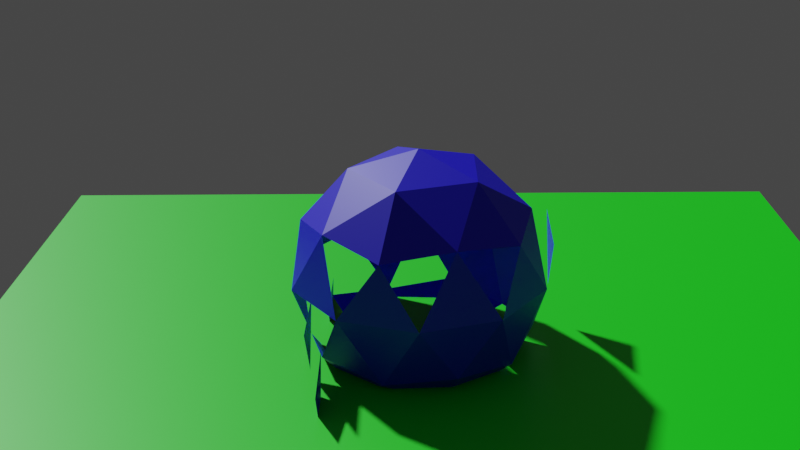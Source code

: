 # Source: explode.blend  (saved by Blender 2.82.7; exported with 4.5.12 LTS)
import bpy
from mathutils import Matrix  # noqa: F401  (used for matrix-valued properties, if any)

bpy.ops.wm.read_factory_settings(use_empty=True)
scene = bpy.context.scene
scene.name = 'Scene'

# ---- collections
col_collection = bpy.data.collections.new('Collection'); scene.collection.children.link(col_collection)

# ---- materials (node trees are filled in below, after node groups)
mat_material_001 = bpy.data.materials.new('Material.001')
mat_material_001.use_transparent_shadow = False
mat_material_002 = bpy.data.materials.new('Material.002')
mat_material_002.use_transparent_shadow = False

# ---- material node trees
mat_material_001.use_nodes = True; mat_material_001.node_tree.nodes.clear()
_N = mat_material_001.node_tree.nodes; _L = mat_material_001.node_tree.links
n0 = _N.new('ShaderNodeOutputMaterial'); n0.name = 'Material Output'; n0.location = (300, 300)
n1 = _N.new('ShaderNodeBsdfPrincipled'); n1.name = 'Principled BSDF'; n1.location = (10, 300)
n1.distribution = 'GGX'
n1.subsurface_method = 'BURLEY'
n1.inputs[0].default_value = (0.005467, 0.0, 0.8, 1.0)
n1.inputs[3].default_value = 1.45
n1.inputs[27].default_value = (0.0, 0.0, 0.0, 1.0)
n1.inputs[28].default_value = 1.0
_L.new(n1.outputs[0], n0.inputs[0])
n0.is_active_output = True
mat_material_002.use_nodes = True; mat_material_002.node_tree.nodes.clear()
_N = mat_material_002.node_tree.nodes; _L = mat_material_002.node_tree.links
n0 = _N.new('ShaderNodeOutputMaterial'); n0.name = 'Material Output'; n0.location = (300, 300)
n1 = _N.new('ShaderNodeBsdfPrincipled'); n1.name = 'Principled BSDF'; n1.location = (10, 300)
n1.distribution = 'GGX'
n1.subsurface_method = 'BURLEY'
n1.inputs[0].default_value = (0.0, 0.8, 0.002783, 1.0)
n1.inputs[3].default_value = 1.45
n1.inputs[27].default_value = (0.0, 0.0, 0.0, 1.0)
n1.inputs[28].default_value = 1.0
_L.new(n1.outputs[0], n0.inputs[0])
n0.is_active_output = True

# ---- world
world_world = bpy.data.worlds.new('World'); scene.world = world_world
world_world.use_nodes = True; world_world.node_tree.nodes.clear()
_N = world_world.node_tree.nodes; _L = world_world.node_tree.links
n0 = _N.new('ShaderNodeOutputWorld'); n0.name = 'World Output'; n0.location = (300, 300)
n1 = _N.new('ShaderNodeBackground'); n1.name = 'Background'; n1.location = (10, 300)
n1.inputs[0].default_value = (0.05088, 0.05088, 0.05088, 1.0)
_L.new(n1.outputs[0], n0.inputs[0])
n0.is_active_output = True
world_world.color = (0.05088, 0.05088, 0.05088)
world_world.use_sun_shadow = False
world_world.sun_shadow_jitter_overblur = 0.0

# ---- cameras
cam_camera = bpy.data.cameras.new('Camera')

# ---- meshes
me_icosphere = bpy.data.meshes.new('Icosphere')
me_icosphere.from_pydata([(0.0, 0.0, -1.0), (0.7236, -0.5257, -0.4472), (-0.2764, -0.8506, -0.4472), (-0.8944, 0.0, -0.4472), (-0.2764, 0.8506, -0.4472), (0.7236, 0.5257, -0.4472), (0.2764, -0.8506, 0.4472), (-0.7236, -0.5257, 0.4472), (-0.7236, 0.5257, 0.4472), (0.2764, 0.8506, 0.4472), (0.8944, 0.0, 0.4472), (0.0, 0.0, 1.0), (-0.1625, -0.5, -0.8507), (0.4253, -0.309, -0.8507), (0.2629, -0.809, -0.5257), (0.8506, 0.0, -0.5257), (0.4253, 0.309, -0.8507), (-0.5257, 0.0, -0.8507), (-0.6882, -0.5, -0.5257), (-0.1625, 0.5, -0.8507), (-0.6882, 0.5, -0.5257), (0.2629, 0.809, -0.5257), (0.9511, -0.309, 0.0), (0.9511, 0.309, 0.0), (0.0, -1.0, 0.0), (0.5878, -0.809, 0.0), (-0.9511, -0.309, 0.0), (-0.5878, -0.809, 0.0), (-0.5878, 0.809, 0.0), (-0.9511, 0.309, 0.0), (0.5878, 0.809, 0.0), (0.0, 1.0, 0.0), (0.6882, -0.5, 0.5257), (-0.2629, -0.809, 0.5257), (-0.8506, 0.0, 0.5257), (-0.2629, 0.809, 0.5257), (0.6882, 0.5, 0.5257), (0.1625, -0.5, 0.8507), (0.5257, 0.0, 0.8507), (-0.4253, -0.309, 0.8507), (-0.4253, 0.309, 0.8507), (0.1625, 0.5, 0.8507)], [], [(0, 13, 12), (1, 13, 15), (0, 12, 17), (0, 17, 19), (0, 19, 16), (1, 15, 22), (2, 14, 24), (3, 18, 26), (4, 20, 28), (5, 21, 30), (1, 22, 25), (2, 24, 27), (3, 26, 29), (4, 28, 31), (5, 30, 23), (6, 32, 37), (7, 33, 39), (8, 34, 40), (9, 35, 41), (10, 36, 38), (38, 41, 11), (38, 36, 41), (36, 9, 41), (41, 40, 11), (41, 35, 40), (35, 8, 40), (40, 39, 11), (40, 34, 39), (34, 7, 39), (39, 37, 11), (39, 33, 37), (33, 6, 37), (37, 38, 11), (37, 32, 38), (32, 10, 38), (23, 36, 10), (23, 30, 36), (30, 9, 36), (31, 35, 9), (31, 28, 35), (28, 8, 35), (29, 34, 8), (29, 26, 34), (26, 7, 34), (27, 33, 7), (27, 24, 33), (24, 6, 33), (25, 32, 6), (25, 22, 32), (22, 10, 32), (30, 31, 9), (30, 21, 31), (21, 4, 31), (28, 29, 8), (28, 20, 29), (20, 3, 29), (26, 27, 7), (26, 18, 27), (18, 2, 27), (24, 25, 6), (24, 14, 25), (14, 1, 25), (22, 23, 10), (22, 15, 23), (15, 5, 23), (16, 21, 5), (16, 19, 21), (19, 4, 21), (19, 20, 4), (19, 17, 20), (17, 3, 20), (17, 18, 3), (17, 12, 18), (12, 2, 18), (15, 16, 5), (15, 13, 16), (13, 0, 16), (12, 14, 2), (12, 13, 14), (13, 1, 14)])
_uv = me_icosphere.uv_layers.new(name='UVMap')
_uv.uv.foreach_set('vector', [0.8182, 0.0, 0.7727, 0.07873, 0.8636, 0.07873, 0.7273, 0.1575, 0.6818, 0.07873, 0.6364, 0.1575, 0.09091, 0.0, 0.04545, 0.07873, 0.1364, 0.07873, 0.2727, 0.0, 0.2273, 0.07873, 0.3182, 0.07873, 0.4545, 0.0, 0.4091, 0.07873, 0.5, 0.07873, 0.7273, 0.1575, 0.6364, 0.1575, 0.6818, 0.2362, 0.9091, 0.1575, 0.8182, 0.1575, 0.8636, 0.2362, 0.1818, 0.1575, 0.09091, 0.1575, 0.1364, 0.2362, 0.3636, 0.1575, 0.2727, 0.1575, 0.3182, 0.2362, 0.5455, 0.1575, 0.4545, 0.1575, 0.5, 0.2362, 0.7273, 0.1575, 0.6818, 0.2362, 0.7727, 0.2362, 0.9091, 0.1575, 0.8636, 0.2362, 0.9545, 0.2362, 0.1818, 0.1575, 0.1364, 0.2362, 0.2273, 0.2362, 0.3636, 0.1575, 0.3182, 0.2362, 0.4091, 0.2362, 0.5455, 0.1575, 0.5, 0.2362, 0.5909, 0.2362, 0.8182, 0.3149, 0.7273, 0.3149, 0.7727, 0.3937, 1.0, 0.3149, 0.9091, 0.3149, 0.9545, 0.3937, 0.2727, 0.3149, 0.1818, 0.3149, 0.2273, 0.3937, 0.4545, 0.3149, 0.3636, 0.3149, 0.4091, 0.3937, 0.6364, 0.3149, 0.5455, 0.3149, 0.5909, 0.3937, 0.5909, 0.3937, 0.5, 0.3937, 0.5455, 0.4724, 0.5909, 0.3937, 0.5455, 0.3149, 0.5, 0.3937, 0.5455, 0.3149, 0.4545, 0.3149, 0.5, 0.3937, 0.4091, 0.3937, 0.3182, 0.3937, 0.3636, 0.4724, 0.4091, 0.3937, 0.3636, 0.3149, 0.3182, 0.3937, 0.3636, 0.3149, 0.2727, 0.3149, 0.3182, 0.3937, 0.2273, 0.3937, 0.1364, 0.3937, 0.1818, 0.4724, 0.2273, 0.3937, 0.1818, 0.3149, 0.1364, 0.3937, 0.1818, 0.3149, 0.09091, 0.3149, 0.1364, 0.3937, 0.9545, 0.3937, 0.8636, 0.3937, 0.9091, 0.4724, 0.9545, 0.3937, 0.9091, 0.3149, 0.8636, 0.3937, 0.9091, 0.3149, 0.8182, 0.3149, 0.8636, 0.3937, 0.7727, 0.3937, 0.6818, 0.3937, 0.7273, 0.4724, 0.7727, 0.3937, 0.7273, 0.3149, 0.6818, 0.3937, 0.7273, 0.3149, 0.6364, 0.3149, 0.6818, 0.3937, 0.5909, 0.2362, 0.5455, 0.3149, 0.6364, 0.3149, 0.5909, 0.2362, 0.5, 0.2362, 0.5455, 0.3149, 0.5, 0.2362, 0.4545, 0.3149, 0.5455, 0.3149, 0.4091, 0.2362, 0.3636, 0.3149, 0.4545, 0.3149, 0.4091, 0.2362, 0.3182, 0.2362, 0.3636, 0.3149, 0.3182, 0.2362, 0.2727, 0.3149, 0.3636, 0.3149, 0.2273, 0.2362, 0.1818, 0.3149, 0.2727, 0.3149, 0.2273, 0.2362, 0.1364, 0.2362, 0.1818, 0.3149, 0.1364, 0.2362, 0.09091, 0.3149, 0.1818, 0.3149, 0.9545, 0.2362, 0.9091, 0.3149, 1.0, 0.3149, 0.9545, 0.2362, 0.8636, 0.2362, 0.9091, 0.3149, 0.8636, 0.2362, 0.8182, 0.3149, 0.9091, 0.3149, 0.7727, 0.2362, 0.7273, 0.3149, 0.8182, 0.3149, 0.7727, 0.2362, 0.6818, 0.2362, 0.7273, 0.3149, 0.6818, 0.2362, 0.6364, 0.3149, 0.7273, 0.3149, 0.5, 0.2362, 0.4091, 0.2362, 0.4545, 0.3149, 0.5, 0.2362, 0.4545, 0.1575, 0.4091, 0.2362, 0.4545, 0.1575, 0.3636, 0.1575, 0.4091, 0.2362, 0.3182, 0.2362, 0.2273, 0.2362, 0.2727, 0.3149, 0.3182, 0.2362, 0.2727, 0.1575, 0.2273, 0.2362, 0.2727, 0.1575, 0.1818, 0.1575, 0.2273, 0.2362, 0.1364, 0.2362, 0.04545, 0.2362, 0.09091, 0.3149, 0.1364, 0.2362, 0.09091, 0.1575, 0.04545, 0.2362, 0.09091, 0.1575, 0.0, 0.1575, 0.04545, 0.2362, 0.8636, 0.2362, 0.7727, 0.2362, 0.8182, 0.3149, 0.8636, 0.2362, 0.8182, 0.1575, 0.7727, 0.2362, 0.8182, 0.1575, 0.7273, 0.1575, 0.7727, 0.2362, 0.6818, 0.2362, 0.5909, 0.2362, 0.6364, 0.3149, 0.6818, 0.2362, 0.6364, 0.1575, 0.5909, 0.2362, 0.6364, 0.1575, 0.5455, 0.1575, 0.5909, 0.2362, 0.5, 0.07873, 0.4545, 0.1575, 0.5455, 0.1575, 0.5, 0.07873, 0.4091, 0.07873, 0.4545, 0.1575, 0.4091, 0.07873, 0.3636, 0.1575, 0.4545, 0.1575, 0.3182, 0.07873, 0.2727, 0.1575, 0.3636, 0.1575, 0.3182, 0.07873, 0.2273, 0.07873, 0.2727, 0.1575, 0.2273, 0.07873, 0.1818, 0.1575, 0.2727, 0.1575, 0.1364, 0.07873, 0.09091, 0.1575, 0.1818, 0.1575, 0.1364, 0.07873, 0.04545, 0.07873, 0.09091, 0.1575, 0.04545, 0.07873, 0.0, 0.1575, 0.09091, 0.1575, 0.6364, 0.1575, 0.5909, 0.07873, 0.5455, 0.1575, 0.6364, 0.1575, 0.6818, 0.07873, 0.5909, 0.07873, 0.6818, 0.07873, 0.6364, 0.0, 0.5909, 0.07873, 0.8636, 0.07873, 0.8182, 0.1575, 0.9091, 0.1575, 0.8636, 0.07873, 0.7727, 0.07873, 0.8182, 0.1575, 0.7727, 0.07873, 0.7273, 0.1575, 0.8182, 0.1575])
me_icosphere.materials.append(mat_material_001)
me_icosphere.use_remesh_fix_poles = True
me_icosphere.use_remesh_preserve_attributes = False
me_icosphere.use_mirror_vertex_groups = False
me_icosphere.update()
me_cube_001 = bpy.data.meshes.new('Cube.001')
me_cube_001.from_pydata([(-1.0, -1.0, -1.0), (-1.0, -1.0, 1.0), (-1.0, 1.0, -1.0), (-1.0, 1.0, 1.0), (1.0, -1.0, -1.0), (1.0, -1.0, 1.0), (1.0, 1.0, -1.0), (1.0, 1.0, 1.0)], [], [(0, 1, 3, 2), (2, 3, 7, 6), (6, 7, 5, 4), (4, 5, 1, 0), (2, 6, 4, 0), (7, 3, 1, 5)])
_uv = me_cube_001.uv_layers.new(name='UVMap')
_uv.uv.foreach_set('vector', [0.375, 0.0, 0.625, 0.0, 0.625, 0.25, 0.375, 0.25, 0.375, 0.25, 0.625, 0.25, 0.625, 0.5, 0.375, 0.5, 0.375, 0.5, 0.625, 0.5, 0.625, 0.75, 0.375, 0.75, 0.375, 0.75, 0.625, 0.75, 0.625, 1.0, 0.375, 1.0, 0.125, 0.5, 0.375, 0.5, 0.375, 0.75, 0.125, 0.75, 0.625, 0.5, 0.875, 0.5, 0.875, 0.75, 0.625, 0.75])
me_cube_001.materials.append(mat_material_002)
me_cube_001.use_remesh_fix_poles = True
me_cube_001.use_remesh_preserve_attributes = False
me_cube_001.use_mirror_vertex_groups = False
me_cube_001.update()

# ---- objects
ob_icosphere = bpy.data.objects.new('Icosphere', me_icosphere)
ob_cube = bpy.data.objects.new('Cube', me_cube_001)
ob_camera = bpy.data.objects.new('Camera', cam_camera)

# ---- transforms, parenting, visibility, modifiers, constraints
ob_icosphere.location = (0.0, 0.0, 0.9174)
ob_icosphere.scale = (1.329, 1.329, 1.329)
ob_icosphere.lineart.crease_threshold = 0.0
_m = ob_icosphere.modifiers.new('Explode', 'EXPLODE')
_m = ob_icosphere.modifiers.new('ParticleSettings', 'PARTICLE_SYSTEM')
_m = ob_icosphere.modifiers.new('Explode.001', 'EXPLODE')
ob_cube.location = (0.0, 0.0, 0.1128)
ob_cube.scale = (4.766, 4.29, 0.03238)
ob_cube.lineart.crease_threshold = 0.0
_m = ob_cube.modifiers.new('Collision', 'COLLISION')
ob_camera.location = (0.0, 10.32, 5.705)
ob_camera.rotation_euler = (1.179, 0.01124, -3.128)
ob_camera.scale = (1.001, 3.57, 1.735)
ob_camera.lineart.crease_threshold = 0.0

# ---- collection membership
col_collection.objects.link(ob_icosphere)
col_collection.objects.link(ob_cube)
col_collection.objects.link(ob_camera)

# ---- scene / render settings (as saved in the file)
scene.camera = ob_camera
scene.frame_start = 1; scene.frame_end = 100; scene.frame_set(99)
scene.render.engine = 'BLENDER_EEVEE_NEXT'
scene.cycles.use_denoising = False
scene.cycles.samples = 128
scene.cycles.sampling_pattern = 'TABULATED_SOBOL'
scene.cycles.use_adaptive_sampling = False
scene.cycles.use_light_tree = False
scene.view_settings.view_transform = 'Filmic'
bpy.context.view_layer.update()

# ---- added for rendering (the .blend has no usable light): sun
light_auto_sun = bpy.data.lights.new('AutoSun', 'SUN')
light_auto_sun.energy = 3.0
light_auto_sun.angle = 0.0523599
ob_auto_sun = bpy.data.objects.new('AutoSun', light_auto_sun)
scene.collection.objects.link(ob_auto_sun)
ob_auto_sun.rotation_euler = (0.872665, 0.174533, 0.523599)
bpy.context.view_layer.update()
